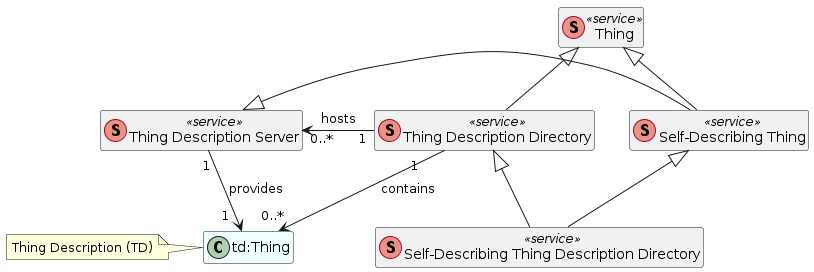

The diagram above was rendered by PlantUML. Its source (embedded in the PNG):
@startuml exploration-class-diagram
/' global configurations '/
hide methods
hide members

class Server as "Thing Description Server" <<(S,#eb937f) service>>

class Thing <<(S,#eb937f) service>>
together {
    class SelfDesc as "Self-Describing Thing" <<(S,#eb937f) service>>
    class Directory as "Thing Description Directory" <<(S,#eb937f) service>>
    class SelfDirectory as "Self-Describing Thing Description Directory" <<(S,#eb937f) service>>
}

class TD as "td:Thing" #Azure
note left: Thing Description (TD)

/' relations '/
Thing <|-- SelfDesc
Server <|-- SelfDesc
Thing <|-- Directory
Directory <|-- SelfDirectory
SelfDesc <|-- SelfDirectory
Server "1" --> "1  " TD: provides
Directory "1   " --> "   0..*" TD: contains
Directory "   1" --> "0..*   " Server: hosts


@enduml